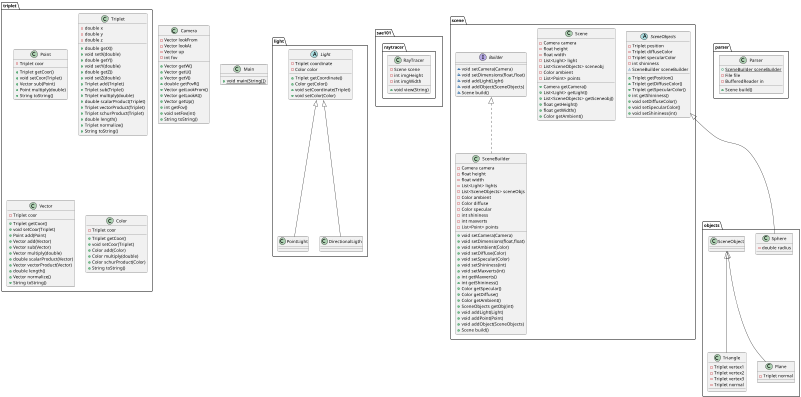

The diagram above was rendered by PlantUML. Its source (embedded in the PNG):
@startuml
class light.PointLight {
}
class light.DirectionalLigth {
}
class sae101.raytracer.RayTracer {
- Scene scene
- int imgHeight
- int imgWidth
+ void view(String)
}
class Camera {
- Vector lookFrom
- Vector lookAt
- Vector up
- int fov
+ Vector getW()
+ Vector getU()
+ Vector getV()
+ double getFovR()
+ Vector getLookFrom()
+ Vector getLookAt()
+ Vector getUp()
+ int getFov()
+ void setFov(int)
+ String toString()
}
interface scene.Builder {
~ void setCamera(Camera)
~ void setDimensions(float,float)
~ void addLight(Light)
~ void addObject(SceneObjects)
~ Scene build()
}
class scene.Scene {
- Camera camera
- float height
- float width
- List<Light> light
- List<SceneObjects> sceneobj
- Color ambient
- List<Point> points
+ Camera getCamera()
+ List<Light> getLight()
+ List<SceneObjects> getSceneobj()
+ float getHeight()
+ float getWidth()
+ Color getAmbient()
}
class triplet.Point {
- Triplet coor
+ Triplet getCoor()
+ void setCoor(Triplet)
+ Vector sub(Point)
+ Point multiply(double)
+ String toString()
}
class objects.Sphere {
- double radius
}
class scene.SceneBuilder {
- Camera camera
- float height
- float width
- List<Light> lights
- List<SceneObjects> sceneObjs
- Color ambient
- Color diffuse
- Color specular
- int shininess
- int maxverts
- List<Point> points
+ void setCamera(Camera)
+ void setDimensions(float,float)
+ void setAmbient(Color)
+ void setDiffuse(Color)
+ void setSpecular(Color)
+ void setShininess(int)
+ void setMaxverts(int)
+ int getMaxverts()
+ int getShininess()
+ Color getSpecular()
+ Color getDiffuse()
+ Color getAmbient()
+ SceneObjects getObj(int)
+ void addLight(Light)
+ void addPoint(Point)
+ void addObject(SceneObjects)
+ Scene build()
}
abstract class scene.SceneObjects {
- Triplet position
- Triplet diffuseColor
- Triplet specularColor
- int shininess
~ SceneBuilder sceneBuilder
+ Triplet getPosition()
+ Triplet getDiffuseColor()
+ Triplet getSpecularColor()
+ int getShininess()
+ void setDiffuseColor()
+ void setSpecularColor()
+ void setShininess(int)
}
class triplet.Triplet {
- double x
- double y
- double z
+ double getX()
+ void setX(double)
+ double getY()
+ void setY(double)
+ double getZ()
+ void setZ(double)
+ Triplet add(Triplet)
+ Triplet sub(Triplet)
+ Triplet multiply(double)
+ double scalarProduct(Triplet)
+ Triplet vectorProduct(Triplet)
+ Triplet schurProduct(Triplet)
+ double length()
+ Triplet normalize()
+ String toString()
}
class Main {
+ {static} void main(String[])
}
class objects.Triangle {
- Triplet vertex1
- Triplet vertex2
- Triplet vertex3
- Triplet normal
}
class triplet.Vector {
- Triplet coor
+ Triplet getCoor()
+ void setCoor(Triplet)
+ Point add(Point)
+ Vector add(Vector)
+ Vector sub(Vector)
+ Vector multiply(double)
+ double scalarProduct(Vector)
+ Vector vectorProduct(Vector)
+ double length()
+ Vector normalize()
+ String toString()
}
class objects.Plane {
- Triplet normal
}
class triplet.Color {
- Triplet coor
+ Triplet getCoor()
+ void setCoor(Triplet)
+ Color add(Color)
+ Color multiply(double)
+ Color schurProduct(Color)
+ String toString()
}
class parser.Parser {
+ {static} SceneBuilder sceneBuilder
- File file
- BufferedReader in
+ Scene build()
}
abstract class light.Light {
- Triplet coordinate
- Color color
+ Triplet getCoordinate()
+ Color getColor()
+ void setCoordinate(Triplet)
+ void setColor(Color)
}


light.Light <|-- light.PointLight
light.Light <|-- light.DirectionalLigth
scene.SceneObjects <|-- objects.Sphere
scene.Builder <|.. scene.SceneBuilder
objects.SceneObject <|-- objects.Triangle
objects.SceneObject <|-- objects.Plane
@enduml